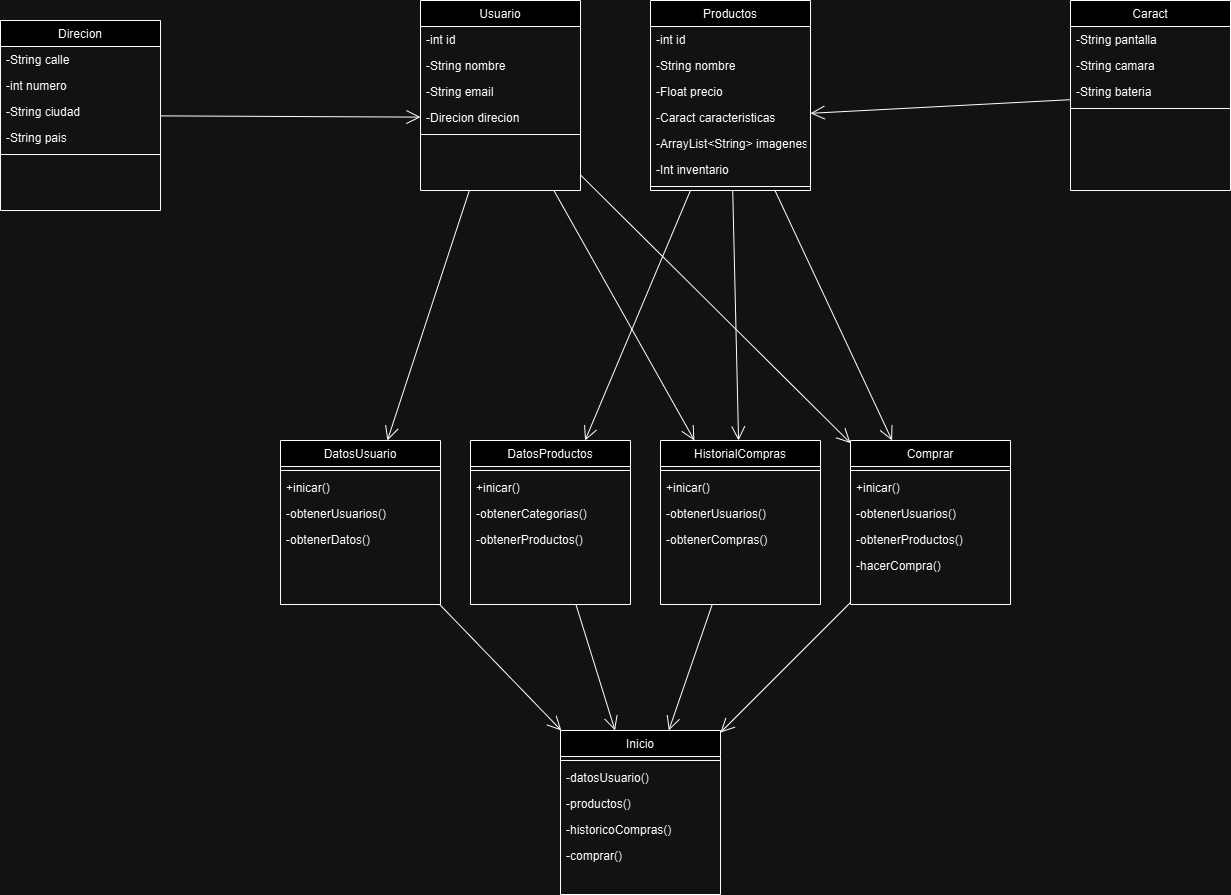

The diagram above was exported from draw.io. Its source (the exported page's mxGraphModel, read from the mxfile embedded in the PNG):
<mxGraphModel dx="1584" dy="2278" grid="1" gridSize="10" guides="1" tooltips="1" connect="1" arrows="1" fold="1" page="1" pageScale="1" pageWidth="1654" pageHeight="1169" math="0" shadow="0">
  <root>
    <mxCell id="WIyWlLk6GJQsqaUBKTNV-0" />
    <mxCell id="WIyWlLk6GJQsqaUBKTNV-1" parent="WIyWlLk6GJQsqaUBKTNV-0" />
    <mxCell id="zkfFHV4jXpPFQw0GAbJ--17" value="Usuario" style="swimlane;fontStyle=0;align=center;verticalAlign=top;childLayout=stackLayout;horizontal=1;startSize=26;horizontalStack=0;resizeParent=1;resizeLast=0;collapsible=1;marginBottom=0;rounded=0;shadow=0;strokeWidth=1;" parent="WIyWlLk6GJQsqaUBKTNV-1" vertex="1">
      <mxGeometry x="630" y="120" width="160" height="190" as="geometry">
        <mxRectangle x="550" y="140" width="160" height="26" as="alternateBounds" />
      </mxGeometry>
    </mxCell>
    <mxCell id="zkfFHV4jXpPFQw0GAbJ--18" value="-int id" style="text;align=left;verticalAlign=top;spacingLeft=4;spacingRight=4;overflow=hidden;rotatable=0;points=[[0,0.5],[1,0.5]];portConstraint=eastwest;" parent="zkfFHV4jXpPFQw0GAbJ--17" vertex="1">
      <mxGeometry y="26" width="160" height="26" as="geometry" />
    </mxCell>
    <mxCell id="zkfFHV4jXpPFQw0GAbJ--19" value="-String nombre" style="text;align=left;verticalAlign=top;spacingLeft=4;spacingRight=4;overflow=hidden;rotatable=0;points=[[0,0.5],[1,0.5]];portConstraint=eastwest;rounded=0;shadow=0;html=0;" parent="zkfFHV4jXpPFQw0GAbJ--17" vertex="1">
      <mxGeometry y="52" width="160" height="26" as="geometry" />
    </mxCell>
    <mxCell id="zkfFHV4jXpPFQw0GAbJ--20" value="-String email" style="text;align=left;verticalAlign=top;spacingLeft=4;spacingRight=4;overflow=hidden;rotatable=0;points=[[0,0.5],[1,0.5]];portConstraint=eastwest;rounded=0;shadow=0;html=0;" parent="zkfFHV4jXpPFQw0GAbJ--17" vertex="1">
      <mxGeometry y="78" width="160" height="26" as="geometry" />
    </mxCell>
    <mxCell id="zkfFHV4jXpPFQw0GAbJ--21" value="-Direcion direcion" style="text;align=left;verticalAlign=top;spacingLeft=4;spacingRight=4;overflow=hidden;rotatable=0;points=[[0,0.5],[1,0.5]];portConstraint=eastwest;rounded=0;shadow=0;html=0;" parent="zkfFHV4jXpPFQw0GAbJ--17" vertex="1">
      <mxGeometry y="104" width="160" height="26" as="geometry" />
    </mxCell>
    <mxCell id="zkfFHV4jXpPFQw0GAbJ--23" value="" style="line;html=1;strokeWidth=1;align=left;verticalAlign=middle;spacingTop=-1;spacingLeft=3;spacingRight=3;rotatable=0;labelPosition=right;points=[];portConstraint=eastwest;" parent="zkfFHV4jXpPFQw0GAbJ--17" vertex="1">
      <mxGeometry y="130" width="160" height="8" as="geometry" />
    </mxCell>
    <mxCell id="mcNyrWZKnR7By50CCSuD-0" value="Inicio" style="swimlane;fontStyle=0;align=center;verticalAlign=top;childLayout=stackLayout;horizontal=1;startSize=26;horizontalStack=0;resizeParent=1;resizeLast=0;collapsible=1;marginBottom=0;rounded=0;shadow=0;strokeWidth=1;" parent="WIyWlLk6GJQsqaUBKTNV-1" vertex="1">
      <mxGeometry x="770" y="850" width="160" height="164" as="geometry">
        <mxRectangle x="340" y="380" width="170" height="26" as="alternateBounds" />
      </mxGeometry>
    </mxCell>
    <mxCell id="mcNyrWZKnR7By50CCSuD-2" value="" style="line;html=1;strokeWidth=1;align=left;verticalAlign=middle;spacingTop=-1;spacingLeft=3;spacingRight=3;rotatable=0;labelPosition=right;points=[];portConstraint=eastwest;" parent="mcNyrWZKnR7By50CCSuD-0" vertex="1">
      <mxGeometry y="26" width="160" height="8" as="geometry" />
    </mxCell>
    <mxCell id="mcNyrWZKnR7By50CCSuD-3" value="-datosUsuario()" style="text;align=left;verticalAlign=top;spacingLeft=4;spacingRight=4;overflow=hidden;rotatable=0;points=[[0,0.5],[1,0.5]];portConstraint=eastwest;" parent="mcNyrWZKnR7By50CCSuD-0" vertex="1">
      <mxGeometry y="34" width="160" height="26" as="geometry" />
    </mxCell>
    <mxCell id="mcNyrWZKnR7By50CCSuD-4" value="-productos()" style="text;align=left;verticalAlign=top;spacingLeft=4;spacingRight=4;overflow=hidden;rotatable=0;points=[[0,0.5],[1,0.5]];portConstraint=eastwest;" parent="mcNyrWZKnR7By50CCSuD-0" vertex="1">
      <mxGeometry y="60" width="160" height="26" as="geometry" />
    </mxCell>
    <mxCell id="mcNyrWZKnR7By50CCSuD-5" value="-historicoCompras()" style="text;align=left;verticalAlign=top;spacingLeft=4;spacingRight=4;overflow=hidden;rotatable=0;points=[[0,0.5],[1,0.5]];portConstraint=eastwest;" parent="mcNyrWZKnR7By50CCSuD-0" vertex="1">
      <mxGeometry y="86" width="160" height="26" as="geometry" />
    </mxCell>
    <mxCell id="mcNyrWZKnR7By50CCSuD-6" value="-comprar()" style="text;align=left;verticalAlign=top;spacingLeft=4;spacingRight=4;overflow=hidden;rotatable=0;points=[[0,0.5],[1,0.5]];portConstraint=eastwest;" parent="mcNyrWZKnR7By50CCSuD-0" vertex="1">
      <mxGeometry y="112" width="160" height="26" as="geometry" />
    </mxCell>
    <mxCell id="mcNyrWZKnR7By50CCSuD-7" value="DatosUsuario" style="swimlane;fontStyle=0;align=center;verticalAlign=top;childLayout=stackLayout;horizontal=1;startSize=26;horizontalStack=0;resizeParent=1;resizeLast=0;collapsible=1;marginBottom=0;rounded=0;shadow=0;strokeWidth=1;" parent="WIyWlLk6GJQsqaUBKTNV-1" vertex="1">
      <mxGeometry x="490" y="560" width="160" height="164" as="geometry">
        <mxRectangle x="340" y="380" width="170" height="26" as="alternateBounds" />
      </mxGeometry>
    </mxCell>
    <mxCell id="mcNyrWZKnR7By50CCSuD-9" value="" style="line;html=1;strokeWidth=1;align=left;verticalAlign=middle;spacingTop=-1;spacingLeft=3;spacingRight=3;rotatable=0;labelPosition=right;points=[];portConstraint=eastwest;" parent="mcNyrWZKnR7By50CCSuD-7" vertex="1">
      <mxGeometry y="26" width="160" height="8" as="geometry" />
    </mxCell>
    <mxCell id="tFFId2r55YaAmLGUViEX-0" value="+inicar()" style="text;align=left;verticalAlign=top;spacingLeft=4;spacingRight=4;overflow=hidden;rotatable=0;points=[[0,0.5],[1,0.5]];portConstraint=eastwest;" parent="mcNyrWZKnR7By50CCSuD-7" vertex="1">
      <mxGeometry y="34" width="160" height="26" as="geometry" />
    </mxCell>
    <mxCell id="mcNyrWZKnR7By50CCSuD-10" value="-obtenerUsuarios()" style="text;align=left;verticalAlign=top;spacingLeft=4;spacingRight=4;overflow=hidden;rotatable=0;points=[[0,0.5],[1,0.5]];portConstraint=eastwest;" parent="mcNyrWZKnR7By50CCSuD-7" vertex="1">
      <mxGeometry y="60" width="160" height="26" as="geometry" />
    </mxCell>
    <mxCell id="mcNyrWZKnR7By50CCSuD-11" value="-obtenerDatos()" style="text;align=left;verticalAlign=top;spacingLeft=4;spacingRight=4;overflow=hidden;rotatable=0;points=[[0,0.5],[1,0.5]];portConstraint=eastwest;" parent="mcNyrWZKnR7By50CCSuD-7" vertex="1">
      <mxGeometry y="86" width="160" height="26" as="geometry" />
    </mxCell>
    <mxCell id="mcNyrWZKnR7By50CCSuD-14" value="DatosProductos" style="swimlane;fontStyle=0;align=center;verticalAlign=top;childLayout=stackLayout;horizontal=1;startSize=26;horizontalStack=0;resizeParent=1;resizeLast=0;collapsible=1;marginBottom=0;rounded=0;shadow=0;strokeWidth=1;" parent="WIyWlLk6GJQsqaUBKTNV-1" vertex="1">
      <mxGeometry x="680" y="560" width="160" height="164" as="geometry">
        <mxRectangle x="340" y="380" width="170" height="26" as="alternateBounds" />
      </mxGeometry>
    </mxCell>
    <mxCell id="mcNyrWZKnR7By50CCSuD-15" value="" style="line;html=1;strokeWidth=1;align=left;verticalAlign=middle;spacingTop=-1;spacingLeft=3;spacingRight=3;rotatable=0;labelPosition=right;points=[];portConstraint=eastwest;" parent="mcNyrWZKnR7By50CCSuD-14" vertex="1">
      <mxGeometry y="26" width="160" height="8" as="geometry" />
    </mxCell>
    <mxCell id="tFFId2r55YaAmLGUViEX-1" value="+inicar()" style="text;align=left;verticalAlign=top;spacingLeft=4;spacingRight=4;overflow=hidden;rotatable=0;points=[[0,0.5],[1,0.5]];portConstraint=eastwest;" parent="mcNyrWZKnR7By50CCSuD-14" vertex="1">
      <mxGeometry y="34" width="160" height="26" as="geometry" />
    </mxCell>
    <mxCell id="mcNyrWZKnR7By50CCSuD-16" value="-obtenerCategorias()" style="text;align=left;verticalAlign=top;spacingLeft=4;spacingRight=4;overflow=hidden;rotatable=0;points=[[0,0.5],[1,0.5]];portConstraint=eastwest;" parent="mcNyrWZKnR7By50CCSuD-14" vertex="1">
      <mxGeometry y="60" width="160" height="26" as="geometry" />
    </mxCell>
    <mxCell id="mcNyrWZKnR7By50CCSuD-17" value="-obtenerProductos()" style="text;align=left;verticalAlign=top;spacingLeft=4;spacingRight=4;overflow=hidden;rotatable=0;points=[[0,0.5],[1,0.5]];portConstraint=eastwest;" parent="mcNyrWZKnR7By50CCSuD-14" vertex="1">
      <mxGeometry y="86" width="160" height="26" as="geometry" />
    </mxCell>
    <mxCell id="mcNyrWZKnR7By50CCSuD-18" value="HistorialCompras" style="swimlane;fontStyle=0;align=center;verticalAlign=top;childLayout=stackLayout;horizontal=1;startSize=26;horizontalStack=0;resizeParent=1;resizeLast=0;collapsible=1;marginBottom=0;rounded=0;shadow=0;strokeWidth=1;" parent="WIyWlLk6GJQsqaUBKTNV-1" vertex="1">
      <mxGeometry x="870" y="560" width="160" height="164" as="geometry">
        <mxRectangle x="340" y="380" width="170" height="26" as="alternateBounds" />
      </mxGeometry>
    </mxCell>
    <mxCell id="mcNyrWZKnR7By50CCSuD-19" value="" style="line;html=1;strokeWidth=1;align=left;verticalAlign=middle;spacingTop=-1;spacingLeft=3;spacingRight=3;rotatable=0;labelPosition=right;points=[];portConstraint=eastwest;" parent="mcNyrWZKnR7By50CCSuD-18" vertex="1">
      <mxGeometry y="26" width="160" height="8" as="geometry" />
    </mxCell>
    <mxCell id="tFFId2r55YaAmLGUViEX-2" value="+inicar()" style="text;align=left;verticalAlign=top;spacingLeft=4;spacingRight=4;overflow=hidden;rotatable=0;points=[[0,0.5],[1,0.5]];portConstraint=eastwest;" parent="mcNyrWZKnR7By50CCSuD-18" vertex="1">
      <mxGeometry y="34" width="160" height="26" as="geometry" />
    </mxCell>
    <mxCell id="mcNyrWZKnR7By50CCSuD-20" value="-obtenerUsuarios()" style="text;align=left;verticalAlign=top;spacingLeft=4;spacingRight=4;overflow=hidden;rotatable=0;points=[[0,0.5],[1,0.5]];portConstraint=eastwest;" parent="mcNyrWZKnR7By50CCSuD-18" vertex="1">
      <mxGeometry y="60" width="160" height="26" as="geometry" />
    </mxCell>
    <mxCell id="mcNyrWZKnR7By50CCSuD-21" value="-obtenerCompras()" style="text;align=left;verticalAlign=top;spacingLeft=4;spacingRight=4;overflow=hidden;rotatable=0;points=[[0,0.5],[1,0.5]];portConstraint=eastwest;" parent="mcNyrWZKnR7By50CCSuD-18" vertex="1">
      <mxGeometry y="86" width="160" height="26" as="geometry" />
    </mxCell>
    <mxCell id="mcNyrWZKnR7By50CCSuD-22" value="Comprar" style="swimlane;fontStyle=0;align=center;verticalAlign=top;childLayout=stackLayout;horizontal=1;startSize=26;horizontalStack=0;resizeParent=1;resizeLast=0;collapsible=1;marginBottom=0;rounded=0;shadow=0;strokeWidth=1;" parent="WIyWlLk6GJQsqaUBKTNV-1" vertex="1">
      <mxGeometry x="1060" y="560" width="160" height="164" as="geometry">
        <mxRectangle x="340" y="380" width="170" height="26" as="alternateBounds" />
      </mxGeometry>
    </mxCell>
    <mxCell id="mcNyrWZKnR7By50CCSuD-23" value="" style="line;html=1;strokeWidth=1;align=left;verticalAlign=middle;spacingTop=-1;spacingLeft=3;spacingRight=3;rotatable=0;labelPosition=right;points=[];portConstraint=eastwest;" parent="mcNyrWZKnR7By50CCSuD-22" vertex="1">
      <mxGeometry y="26" width="160" height="8" as="geometry" />
    </mxCell>
    <mxCell id="tFFId2r55YaAmLGUViEX-3" value="+inicar()" style="text;align=left;verticalAlign=top;spacingLeft=4;spacingRight=4;overflow=hidden;rotatable=0;points=[[0,0.5],[1,0.5]];portConstraint=eastwest;" parent="mcNyrWZKnR7By50CCSuD-22" vertex="1">
      <mxGeometry y="34" width="160" height="26" as="geometry" />
    </mxCell>
    <mxCell id="mcNyrWZKnR7By50CCSuD-24" value="-obtenerUsuarios()" style="text;align=left;verticalAlign=top;spacingLeft=4;spacingRight=4;overflow=hidden;rotatable=0;points=[[0,0.5],[1,0.5]];portConstraint=eastwest;" parent="mcNyrWZKnR7By50CCSuD-22" vertex="1">
      <mxGeometry y="60" width="160" height="26" as="geometry" />
    </mxCell>
    <mxCell id="mcNyrWZKnR7By50CCSuD-25" value="-obtenerProductos()" style="text;align=left;verticalAlign=top;spacingLeft=4;spacingRight=4;overflow=hidden;rotatable=0;points=[[0,0.5],[1,0.5]];portConstraint=eastwest;" parent="mcNyrWZKnR7By50CCSuD-22" vertex="1">
      <mxGeometry y="86" width="160" height="26" as="geometry" />
    </mxCell>
    <mxCell id="mcNyrWZKnR7By50CCSuD-27" value="-hacerCompra()" style="text;align=left;verticalAlign=top;spacingLeft=4;spacingRight=4;overflow=hidden;rotatable=0;points=[[0,0.5],[1,0.5]];portConstraint=eastwest;" parent="mcNyrWZKnR7By50CCSuD-22" vertex="1">
      <mxGeometry y="112" width="160" height="26" as="geometry" />
    </mxCell>
    <mxCell id="mcNyrWZKnR7By50CCSuD-28" value="Productos" style="swimlane;fontStyle=0;align=center;verticalAlign=top;childLayout=stackLayout;horizontal=1;startSize=26;horizontalStack=0;resizeParent=1;resizeLast=0;collapsible=1;marginBottom=0;rounded=0;shadow=0;strokeWidth=1;" parent="WIyWlLk6GJQsqaUBKTNV-1" vertex="1">
      <mxGeometry x="860" y="120" width="160" height="190" as="geometry">
        <mxRectangle x="550" y="140" width="160" height="26" as="alternateBounds" />
      </mxGeometry>
    </mxCell>
    <mxCell id="mcNyrWZKnR7By50CCSuD-29" value="-int id" style="text;align=left;verticalAlign=top;spacingLeft=4;spacingRight=4;overflow=hidden;rotatable=0;points=[[0,0.5],[1,0.5]];portConstraint=eastwest;" parent="mcNyrWZKnR7By50CCSuD-28" vertex="1">
      <mxGeometry y="26" width="160" height="26" as="geometry" />
    </mxCell>
    <mxCell id="mcNyrWZKnR7By50CCSuD-30" value="-String nombre" style="text;align=left;verticalAlign=top;spacingLeft=4;spacingRight=4;overflow=hidden;rotatable=0;points=[[0,0.5],[1,0.5]];portConstraint=eastwest;rounded=0;shadow=0;html=0;" parent="mcNyrWZKnR7By50CCSuD-28" vertex="1">
      <mxGeometry y="52" width="160" height="26" as="geometry" />
    </mxCell>
    <mxCell id="mcNyrWZKnR7By50CCSuD-31" value="-Float precio" style="text;align=left;verticalAlign=top;spacingLeft=4;spacingRight=4;overflow=hidden;rotatable=0;points=[[0,0.5],[1,0.5]];portConstraint=eastwest;rounded=0;shadow=0;html=0;" parent="mcNyrWZKnR7By50CCSuD-28" vertex="1">
      <mxGeometry y="78" width="160" height="26" as="geometry" />
    </mxCell>
    <mxCell id="mcNyrWZKnR7By50CCSuD-32" value="-Caract caracteristicas" style="text;align=left;verticalAlign=top;spacingLeft=4;spacingRight=4;overflow=hidden;rotatable=0;points=[[0,0.5],[1,0.5]];portConstraint=eastwest;rounded=0;shadow=0;html=0;" parent="mcNyrWZKnR7By50CCSuD-28" vertex="1">
      <mxGeometry y="104" width="160" height="26" as="geometry" />
    </mxCell>
    <mxCell id="mcNyrWZKnR7By50CCSuD-47" value="-ArrayList&lt;String&gt; imagenes" style="text;align=left;verticalAlign=top;spacingLeft=4;spacingRight=4;overflow=hidden;rotatable=0;points=[[0,0.5],[1,0.5]];portConstraint=eastwest;rounded=0;shadow=0;html=0;" parent="mcNyrWZKnR7By50CCSuD-28" vertex="1">
      <mxGeometry y="130" width="160" height="26" as="geometry" />
    </mxCell>
    <mxCell id="mcNyrWZKnR7By50CCSuD-46" value="-Int inventario" style="text;align=left;verticalAlign=top;spacingLeft=4;spacingRight=4;overflow=hidden;rotatable=0;points=[[0,0.5],[1,0.5]];portConstraint=eastwest;rounded=0;shadow=0;html=0;" parent="mcNyrWZKnR7By50CCSuD-28" vertex="1">
      <mxGeometry y="156" width="160" height="26" as="geometry" />
    </mxCell>
    <mxCell id="mcNyrWZKnR7By50CCSuD-33" value="" style="line;html=1;strokeWidth=1;align=left;verticalAlign=middle;spacingTop=-1;spacingLeft=3;spacingRight=3;rotatable=0;labelPosition=right;points=[];portConstraint=eastwest;" parent="mcNyrWZKnR7By50CCSuD-28" vertex="1">
      <mxGeometry y="182" width="160" height="8" as="geometry" />
    </mxCell>
    <mxCell id="mcNyrWZKnR7By50CCSuD-34" value="Direcion" style="swimlane;fontStyle=0;align=center;verticalAlign=top;childLayout=stackLayout;horizontal=1;startSize=26;horizontalStack=0;resizeParent=1;resizeLast=0;collapsible=1;marginBottom=0;rounded=0;shadow=0;strokeWidth=1;" parent="WIyWlLk6GJQsqaUBKTNV-1" vertex="1">
      <mxGeometry x="210" y="140" width="160" height="190" as="geometry">
        <mxRectangle x="550" y="140" width="160" height="26" as="alternateBounds" />
      </mxGeometry>
    </mxCell>
    <mxCell id="mcNyrWZKnR7By50CCSuD-35" value="-String calle" style="text;align=left;verticalAlign=top;spacingLeft=4;spacingRight=4;overflow=hidden;rotatable=0;points=[[0,0.5],[1,0.5]];portConstraint=eastwest;" parent="mcNyrWZKnR7By50CCSuD-34" vertex="1">
      <mxGeometry y="26" width="160" height="26" as="geometry" />
    </mxCell>
    <mxCell id="mcNyrWZKnR7By50CCSuD-36" value="-int numero" style="text;align=left;verticalAlign=top;spacingLeft=4;spacingRight=4;overflow=hidden;rotatable=0;points=[[0,0.5],[1,0.5]];portConstraint=eastwest;rounded=0;shadow=0;html=0;" parent="mcNyrWZKnR7By50CCSuD-34" vertex="1">
      <mxGeometry y="52" width="160" height="26" as="geometry" />
    </mxCell>
    <mxCell id="mcNyrWZKnR7By50CCSuD-37" value="-String ciudad" style="text;align=left;verticalAlign=top;spacingLeft=4;spacingRight=4;overflow=hidden;rotatable=0;points=[[0,0.5],[1,0.5]];portConstraint=eastwest;rounded=0;shadow=0;html=0;" parent="mcNyrWZKnR7By50CCSuD-34" vertex="1">
      <mxGeometry y="78" width="160" height="26" as="geometry" />
    </mxCell>
    <mxCell id="mcNyrWZKnR7By50CCSuD-38" value="-String pais" style="text;align=left;verticalAlign=top;spacingLeft=4;spacingRight=4;overflow=hidden;rotatable=0;points=[[0,0.5],[1,0.5]];portConstraint=eastwest;rounded=0;shadow=0;html=0;" parent="mcNyrWZKnR7By50CCSuD-34" vertex="1">
      <mxGeometry y="104" width="160" height="26" as="geometry" />
    </mxCell>
    <mxCell id="mcNyrWZKnR7By50CCSuD-39" value="" style="line;html=1;strokeWidth=1;align=left;verticalAlign=middle;spacingTop=-1;spacingLeft=3;spacingRight=3;rotatable=0;labelPosition=right;points=[];portConstraint=eastwest;" parent="mcNyrWZKnR7By50CCSuD-34" vertex="1">
      <mxGeometry y="130" width="160" height="8" as="geometry" />
    </mxCell>
    <mxCell id="mcNyrWZKnR7By50CCSuD-40" value="Caract" style="swimlane;fontStyle=0;align=center;verticalAlign=top;childLayout=stackLayout;horizontal=1;startSize=26;horizontalStack=0;resizeParent=1;resizeLast=0;collapsible=1;marginBottom=0;rounded=0;shadow=0;strokeWidth=1;" parent="WIyWlLk6GJQsqaUBKTNV-1" vertex="1">
      <mxGeometry x="1280" y="120" width="160" height="190" as="geometry">
        <mxRectangle x="550" y="140" width="160" height="26" as="alternateBounds" />
      </mxGeometry>
    </mxCell>
    <mxCell id="mcNyrWZKnR7By50CCSuD-42" value="-String pantalla" style="text;align=left;verticalAlign=top;spacingLeft=4;spacingRight=4;overflow=hidden;rotatable=0;points=[[0,0.5],[1,0.5]];portConstraint=eastwest;rounded=0;shadow=0;html=0;" parent="mcNyrWZKnR7By50CCSuD-40" vertex="1">
      <mxGeometry y="26" width="160" height="26" as="geometry" />
    </mxCell>
    <mxCell id="mcNyrWZKnR7By50CCSuD-43" value="-String camara" style="text;align=left;verticalAlign=top;spacingLeft=4;spacingRight=4;overflow=hidden;rotatable=0;points=[[0,0.5],[1,0.5]];portConstraint=eastwest;rounded=0;shadow=0;html=0;" parent="mcNyrWZKnR7By50CCSuD-40" vertex="1">
      <mxGeometry y="52" width="160" height="26" as="geometry" />
    </mxCell>
    <mxCell id="mcNyrWZKnR7By50CCSuD-44" value="-String bateria" style="text;align=left;verticalAlign=top;spacingLeft=4;spacingRight=4;overflow=hidden;rotatable=0;points=[[0,0.5],[1,0.5]];portConstraint=eastwest;rounded=0;shadow=0;html=0;" parent="mcNyrWZKnR7By50CCSuD-40" vertex="1">
      <mxGeometry y="78" width="160" height="26" as="geometry" />
    </mxCell>
    <mxCell id="mcNyrWZKnR7By50CCSuD-45" value="" style="line;html=1;strokeWidth=1;align=left;verticalAlign=middle;spacingTop=-1;spacingLeft=3;spacingRight=3;rotatable=0;labelPosition=right;points=[];portConstraint=eastwest;" parent="mcNyrWZKnR7By50CCSuD-40" vertex="1">
      <mxGeometry y="104" width="160" height="8" as="geometry" />
    </mxCell>
    <mxCell id="wdYw4zLWyAjjSIUezYDY-0" value="" style="endArrow=open;endFill=1;endSize=12;html=1;rounded=0;" parent="WIyWlLk6GJQsqaUBKTNV-1" source="mcNyrWZKnR7By50CCSuD-40" target="mcNyrWZKnR7By50CCSuD-32" edge="1">
      <mxGeometry width="160" relative="1" as="geometry">
        <mxPoint x="1161" y="350" as="sourcePoint" />
        <mxPoint x="1321" y="350" as="targetPoint" />
      </mxGeometry>
    </mxCell>
    <mxCell id="wdYw4zLWyAjjSIUezYDY-1" value="" style="endArrow=open;endFill=1;endSize=12;html=1;rounded=0;" parent="WIyWlLk6GJQsqaUBKTNV-1" source="mcNyrWZKnR7By50CCSuD-28" target="mcNyrWZKnR7By50CCSuD-22" edge="1">
      <mxGeometry width="160" relative="1" as="geometry">
        <mxPoint x="1070" y="420" as="sourcePoint" />
        <mxPoint x="1230" y="420" as="targetPoint" />
      </mxGeometry>
    </mxCell>
    <mxCell id="wdYw4zLWyAjjSIUezYDY-2" value="" style="endArrow=open;endFill=1;endSize=12;html=1;rounded=0;" parent="WIyWlLk6GJQsqaUBKTNV-1" source="mcNyrWZKnR7By50CCSuD-28" target="mcNyrWZKnR7By50CCSuD-18" edge="1">
      <mxGeometry width="160" relative="1" as="geometry">
        <mxPoint x="770" y="550" as="sourcePoint" />
        <mxPoint x="930" y="550" as="targetPoint" />
      </mxGeometry>
    </mxCell>
    <mxCell id="wdYw4zLWyAjjSIUezYDY-3" value="" style="endArrow=open;endFill=1;endSize=12;html=1;rounded=0;" parent="WIyWlLk6GJQsqaUBKTNV-1" source="mcNyrWZKnR7By50CCSuD-28" target="mcNyrWZKnR7By50CCSuD-14" edge="1">
      <mxGeometry width="160" relative="1" as="geometry">
        <mxPoint x="770" y="550" as="sourcePoint" />
        <mxPoint x="930" y="550" as="targetPoint" />
      </mxGeometry>
    </mxCell>
    <mxCell id="wdYw4zLWyAjjSIUezYDY-4" value="" style="endArrow=open;endFill=1;endSize=12;html=1;rounded=0;" parent="WIyWlLk6GJQsqaUBKTNV-1" source="mcNyrWZKnR7By50CCSuD-34" target="zkfFHV4jXpPFQw0GAbJ--21" edge="1">
      <mxGeometry width="160" relative="1" as="geometry">
        <mxPoint x="350" y="180" as="sourcePoint" />
        <mxPoint x="510" y="180" as="targetPoint" />
      </mxGeometry>
    </mxCell>
    <mxCell id="wdYw4zLWyAjjSIUezYDY-8" value="" style="endArrow=open;endFill=1;endSize=12;html=1;rounded=0;" parent="WIyWlLk6GJQsqaUBKTNV-1" source="zkfFHV4jXpPFQw0GAbJ--17" target="mcNyrWZKnR7By50CCSuD-22" edge="1">
      <mxGeometry width="160" relative="1" as="geometry">
        <mxPoint x="410" y="275" as="sourcePoint" />
        <mxPoint x="670" y="277" as="targetPoint" />
      </mxGeometry>
    </mxCell>
    <mxCell id="wdYw4zLWyAjjSIUezYDY-9" value="" style="endArrow=open;endFill=1;endSize=12;html=1;rounded=0;" parent="WIyWlLk6GJQsqaUBKTNV-1" source="zkfFHV4jXpPFQw0GAbJ--17" target="mcNyrWZKnR7By50CCSuD-18" edge="1">
      <mxGeometry width="160" relative="1" as="geometry">
        <mxPoint x="700" y="270" as="sourcePoint" />
        <mxPoint x="900" y="452" as="targetPoint" />
      </mxGeometry>
    </mxCell>
    <mxCell id="wdYw4zLWyAjjSIUezYDY-10" value="" style="endArrow=open;endFill=1;endSize=12;html=1;rounded=0;" parent="WIyWlLk6GJQsqaUBKTNV-1" source="zkfFHV4jXpPFQw0GAbJ--17" target="mcNyrWZKnR7By50CCSuD-7" edge="1">
      <mxGeometry width="160" relative="1" as="geometry">
        <mxPoint x="490" y="430" as="sourcePoint" />
        <mxPoint x="750" y="432" as="targetPoint" />
      </mxGeometry>
    </mxCell>
    <mxCell id="wdYw4zLWyAjjSIUezYDY-11" value="" style="endArrow=open;endFill=1;endSize=12;html=1;rounded=0;" parent="WIyWlLk6GJQsqaUBKTNV-1" source="mcNyrWZKnR7By50CCSuD-7" target="mcNyrWZKnR7By50CCSuD-0" edge="1">
      <mxGeometry width="160" relative="1" as="geometry">
        <mxPoint x="490" y="390" as="sourcePoint" />
        <mxPoint x="1030" y="243" as="targetPoint" />
      </mxGeometry>
    </mxCell>
    <mxCell id="wdYw4zLWyAjjSIUezYDY-12" value="" style="endArrow=open;endFill=1;endSize=12;html=1;rounded=0;" parent="WIyWlLk6GJQsqaUBKTNV-1" source="mcNyrWZKnR7By50CCSuD-18" target="mcNyrWZKnR7By50CCSuD-0" edge="1">
      <mxGeometry width="160" relative="1" as="geometry">
        <mxPoint x="660" y="732" as="sourcePoint" />
        <mxPoint x="790" y="862" as="targetPoint" />
      </mxGeometry>
    </mxCell>
    <mxCell id="wdYw4zLWyAjjSIUezYDY-13" value="" style="endArrow=open;endFill=1;endSize=12;html=1;rounded=0;" parent="WIyWlLk6GJQsqaUBKTNV-1" source="mcNyrWZKnR7By50CCSuD-14" target="mcNyrWZKnR7By50CCSuD-0" edge="1">
      <mxGeometry width="160" relative="1" as="geometry">
        <mxPoint x="670" y="742" as="sourcePoint" />
        <mxPoint x="800" y="872" as="targetPoint" />
      </mxGeometry>
    </mxCell>
    <mxCell id="wdYw4zLWyAjjSIUezYDY-14" value="" style="endArrow=open;endFill=1;endSize=12;html=1;rounded=0;" parent="WIyWlLk6GJQsqaUBKTNV-1" source="mcNyrWZKnR7By50CCSuD-22" target="mcNyrWZKnR7By50CCSuD-0" edge="1">
      <mxGeometry width="160" relative="1" as="geometry">
        <mxPoint x="680" y="752" as="sourcePoint" />
        <mxPoint x="810" y="882" as="targetPoint" />
      </mxGeometry>
    </mxCell>
  </root>
</mxGraphModel>